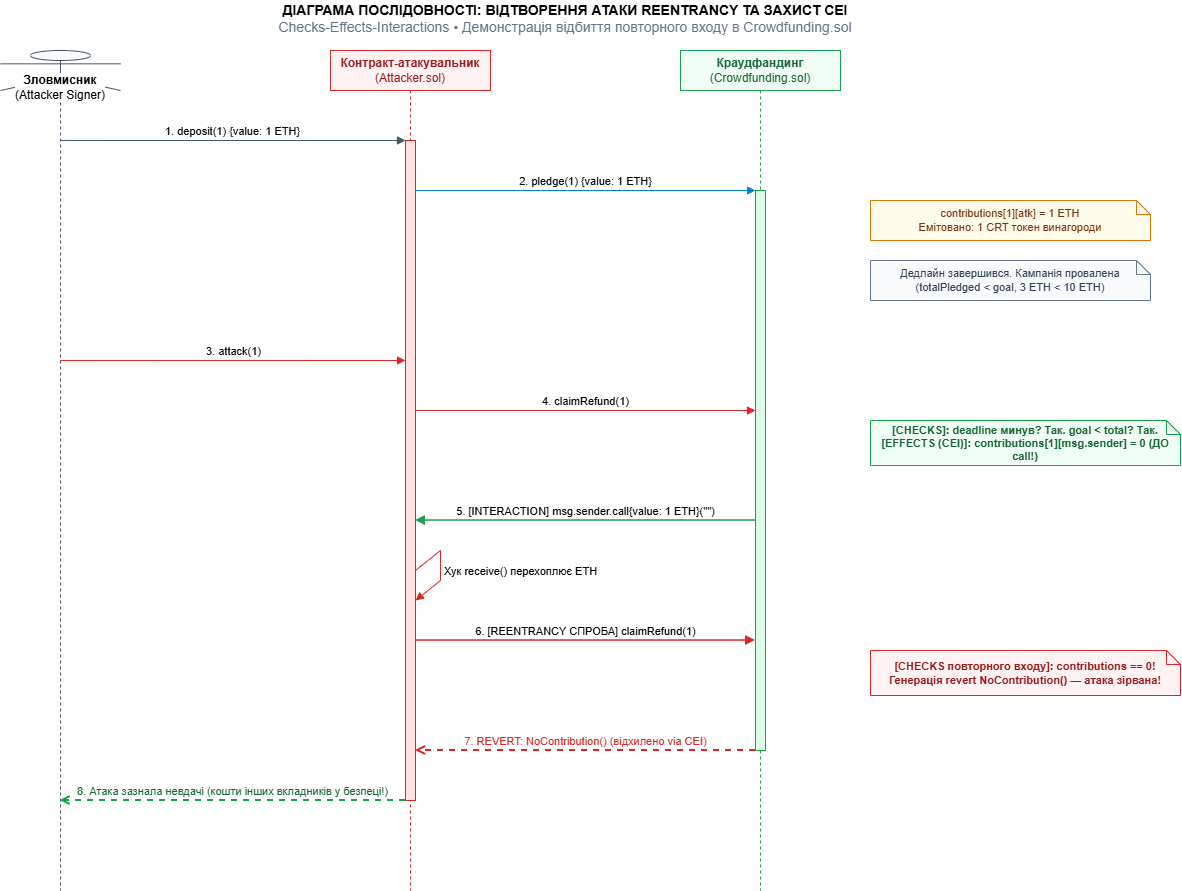

The diagram above was exported from draw.io. Its source (the exported page's mxGraphModel, read from the mxfile embedded in the PNG):
<mxGraphModel dx="1571" dy="934" grid="1" gridSize="10" guides="1" tooltips="1" connect="1" arrows="1" fold="1" page="1" pageScale="1" pageWidth="1250" pageHeight="960" background="#ffffff" math="0" shadow="0">
  <root>
    <mxCell id="0" />
    <mxCell id="1" parent="0" />
    <mxCell id="seq_title" parent="1" style="text;html=1;align=center;verticalAlign=middle;whiteSpace=wrap;rounded=0;fontSize=14;fontFamily=Helvetica;" value="&lt;b&gt;ДІАГРАМА ПОСЛІДОВНОСТІ: ВІДТВОРЕННЯ АТАКИ REENTRANCY ТА ЗАХИСТ CEI&lt;/b&gt;&lt;br&gt;&lt;font color=&quot;#64748b&quot;&gt;Checks-Effects-Interactions • Демонстрація відбиття повторного входу в Crowdfunding.sol&lt;/font&gt;" vertex="1">
      <mxGeometry height="35" width="750" x="250" y="10" as="geometry" />
    </mxCell>
    <mxCell id="user" parent="1" style="shape=umlLifeline;perimeter=lifelinePerimeter;whiteSpace=wrap;html=1;container=1;dropTarget=0;collapsible=0;recursiveResize=0;outlineConnect=0;portConstraint=eastwest;size=40;participant=umlActor;verticalAlign=bottom;spacingBottom=-14;labelBackgroundColor=#ffffff;fillColor=#f8fafc;strokeColor=#475569;fontFamily=Helvetica;" value="&lt;b&gt;Зловмисник&lt;/b&gt;&#10;(Attacker Signer)" vertex="1">
      <mxGeometry height="840" width="120" x="60" y="60" as="geometry" />
    </mxCell>
    <mxCell id="atk" parent="1" style="shape=umlLifeline;perimeter=lifelinePerimeter;whiteSpace=wrap;html=1;container=1;dropTarget=0;collapsible=0;recursiveResize=0;outlineConnect=0;portConstraint=eastwest;size=40;fillColor=#fef2f2;strokeColor=#dc2626;fontColor=#991b1b;fontFamily=Helvetica;" value="&lt;b&gt;Контракт-атакувальник&lt;/b&gt;&#10;(Attacker.sol)" vertex="1">
      <mxGeometry height="840" width="160" x="390" y="60" as="geometry" />
    </mxCell>
    <mxCell id="act1" parent="atk" style="html=1;points=[];perimeter=orthogonalPerimeter;outlineConnect=0;fillColor=#fee2e2;strokeColor=#dc2626;" value="" vertex="1">
      <mxGeometry height="660" width="10" x="75" y="90" as="geometry" />
    </mxCell>
    <mxCell id="cf" parent="1" style="shape=umlLifeline;perimeter=lifelinePerimeter;whiteSpace=wrap;html=1;container=1;dropTarget=0;collapsible=0;recursiveResize=0;outlineConnect=0;portConstraint=eastwest;size=40;fillColor=#f0fdf4;strokeColor=#16a34a;fontColor=#166534;fontFamily=Helvetica;" value="&lt;b&gt;Краудфандинг&lt;/b&gt;&#10;(Crowdfunding.sol)" vertex="1">
      <mxGeometry height="840" width="160" x="740" y="60" as="geometry" />
    </mxCell>
    <mxCell id="act0" parent="cf" style="html=1;points=[];perimeter=orthogonalPerimeter;outlineConnect=0;fillColor=#dcfce7;strokeColor=#16a34a;" value="" vertex="1">
      <mxGeometry height="560" width="10" x="75" y="140" as="geometry" />
    </mxCell>
    <mxCell id="m0" edge="1" parent="1" source="user" style="html=1;verticalAlign=bottom;endArrow=block;curved=0;rounded=0;exitX=0.5;exitY=0.1071;entryX=0;entryY=0.0;fontSize=11;fontFamily=Helvetica;strokeColor=#475569;" target="act1" value="1. deposit(1) {value: 1 ETH}">
      <mxGeometry relative="1" as="geometry" />
    </mxCell>
    <mxCell id="m1" edge="1" parent="1" source="act1" style="html=1;verticalAlign=bottom;endArrow=block;curved=0;rounded=0;exitX=1;exitY=0.0758;entryX=0;entryY=0.0;fontSize=11;fontFamily=Helvetica;strokeColor=#0284c7;" target="act0" value="2. pledge(1) {value: 1 ETH}">
      <mxGeometry relative="1" as="geometry" />
    </mxCell>
    <mxCell id="note2" parent="1" style="shape=note;whiteSpace=wrap;html=1;size=14;fillColor=#fffbeb;strokeColor=#d97706;fontColor=#78350f;fontSize=11;fontFamily=Helvetica;" value="contributions[1][atk] = 1 ETH&#10;Емітовано: 1 CRT токен винагороди" vertex="1">
      <mxGeometry height="40" width="280" x="930" y="210" as="geometry" />
    </mxCell>
    <mxCell id="note3" parent="1" style="shape=note;whiteSpace=wrap;html=1;size=14;fillColor=#f8fafc;strokeColor=#64748b;fontColor=#334155;fontSize=11;fontFamily=Helvetica;" value="Дедлайн завершився. Кампанія провалена&#10;(totalPledged &lt; goal, 3 ETH &lt; 10 ETH)" vertex="1">
      <mxGeometry height="40" width="280" x="930" y="270" as="geometry" />
    </mxCell>
    <mxCell id="m4" edge="1" parent="1" source="user" style="html=1;verticalAlign=bottom;endArrow=block;curved=0;rounded=0;exitX=0.5;exitY=0.369;entryX=0;entryY=0.3333;fontSize=11;fontFamily=Helvetica;strokeColor=#dc2626;" target="act1" value="3. attack(1)">
      <mxGeometry relative="1" as="geometry" />
    </mxCell>
    <mxCell id="m5" edge="1" parent="1" source="act1" style="html=1;verticalAlign=bottom;endArrow=block;curved=0;rounded=0;exitX=1;exitY=0.4091;entryX=0;entryY=0.3929;fontSize=11;fontFamily=Helvetica;strokeColor=#dc2626;" target="act0" value="4. claimRefund(1)">
      <mxGeometry relative="1" as="geometry" />
    </mxCell>
    <mxCell id="note6" parent="1" style="shape=note;whiteSpace=wrap;html=1;size=14;fillColor=#f0fdf4;strokeColor=#16a34a;fontColor=#166534;fontStyle=1;fontSize=11;fontFamily=Helvetica;" value="[CHECKS]: deadline минув? Так. goal &lt; total? Так.&#10;[EFFECTS (CEI)]: contributions[1][msg.sender] = 0 (ДО call!)" vertex="1">
      <mxGeometry height="45" width="310" x="930" y="430" as="geometry" />
    </mxCell>
    <mxCell id="m7" edge="1" parent="1" source="act0" style="html=1;verticalAlign=bottom;endArrow=block;curved=0;rounded=0;exitX=0;exitY=0.5893;entryX=1;entryY=0.5758;fontSize=11;fontFamily=Helvetica;strokeColor=#16a34a;strokeWidth=1.5;" target="act1" value="5. [INTERACTION] msg.sender.call{value: 1 ETH}(&quot;&quot;)">
      <mxGeometry relative="1" as="geometry" />
    </mxCell>
    <mxCell id="m8" edge="1" parent="1" source="act1" style="html=1;verticalAlign=bottom;endArrow=block;curved=0;rounded=0;exitX=1;exitY=0.6515;entryX=1;entryY=0.697;fontSize=11;fontFamily=Helvetica;strokeColor=#dc2626;" target="act1" value="Хук receive() перехоплює ETH">
      <mxGeometry relative="1" x="0.3188" y="80" as="geometry">
        <mxPoint x="30" y="-62" as="offset" />
        <Array as="points">
          <mxPoint x="500" y="560" />
          <mxPoint x="500" y="590" />
        </Array>
      </mxGeometry>
    </mxCell>
    <mxCell id="m9" edge="1" parent="1" source="act1" style="html=1;verticalAlign=bottom;endArrow=block;curved=0;rounded=0;exitX=1;exitY=0.7576;entryX=0;entryY=0.8036;fontSize=11;fontFamily=Helvetica;strokeColor=#dc2626;strokeWidth=1.5;" target="act0" value="6. [REENTRANCY СПРОБА] claimRefund(1)">
      <mxGeometry relative="1" as="geometry" />
    </mxCell>
    <mxCell id="note10" parent="1" style="shape=note;whiteSpace=wrap;html=1;size=14;fillColor=#fef2f2;strokeColor=#dc2626;fontColor=#991b1b;fontStyle=1;fontSize=11;fontFamily=Helvetica;" value="[CHECKS повторного входу]: contributions == 0!&#10;Генерація revert NoContribution() — атака зірвана!" vertex="1">
      <mxGeometry height="45" width="310" x="930" y="660" as="geometry" />
    </mxCell>
    <mxCell id="m11" edge="1" parent="1" source="act0" style="html=1;verticalAlign=bottom;endArrow=open;dashed=1;curved=0;rounded=0;strokeColor=#dc2626;fontColor=#dc2626;strokeWidth=2;fontSize=11;fontFamily=Helvetica;exitX=0;exitY=1.0;entryX=1;entryY=0.9242;" target="act1" value="7. REVERT: NoContribution() (відхилено via CEI)">
      <mxGeometry relative="1" as="geometry" />
    </mxCell>
    <mxCell id="m12" edge="1" parent="1" source="act1" style="html=1;verticalAlign=bottom;endArrow=open;dashed=1;curved=0;rounded=0;strokeColor=#16a34a;fontColor=#166534;strokeWidth=2;fontSize=11;fontFamily=Helvetica;exitX=0;exitY=1.0;entryX=0.5;entryY=0.8929;" target="user" value="8. Атака зазнала невдачі (кошти інших вкладників у безпеці!)">
      <mxGeometry relative="1" as="geometry" />
    </mxCell>
  </root>
</mxGraphModel>